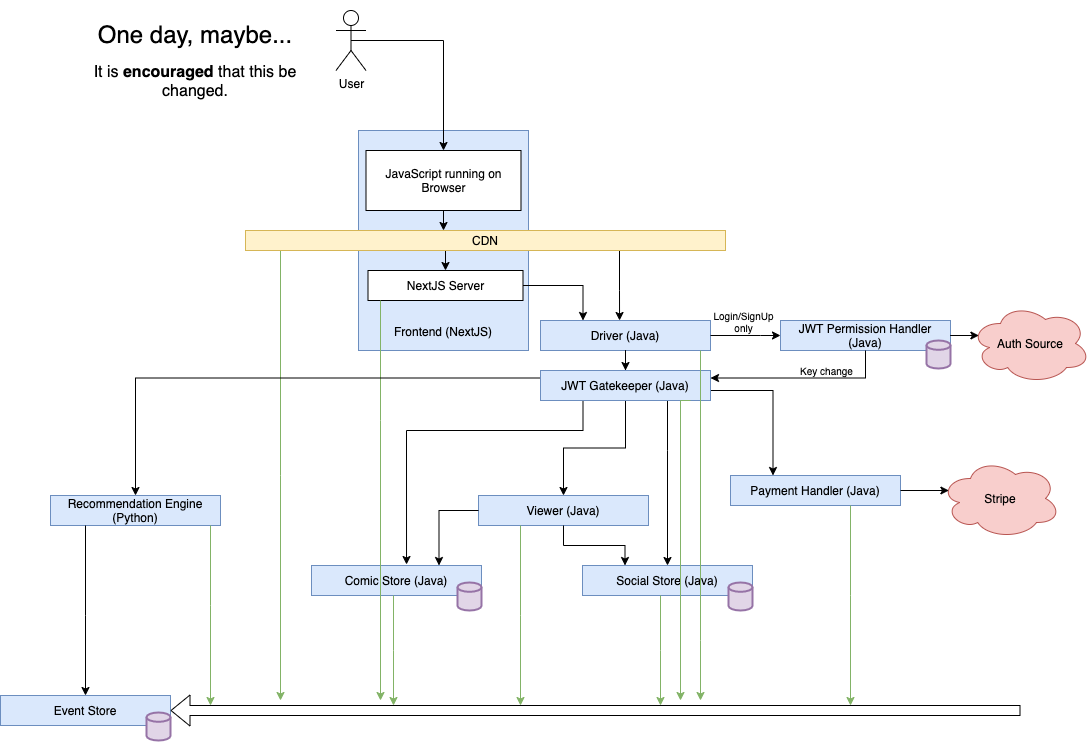

The diagram above was exported from draw.io. Its source (the exported page's mxGraphModel, read from the mxfile embedded in the PNG):
<mxGraphModel dx="1378" dy="882" grid="1" gridSize="10" guides="1" tooltips="1" connect="1" arrows="1" fold="1" page="1" pageScale="1" pageWidth="1100" pageHeight="850" math="0" shadow="0">
  <root>
    <mxCell id="0" />
    <mxCell id="1" parent="0" />
    <mxCell id="qVlDyq1gCtc9-m_nemMU-118" value="" style="group" parent="1" vertex="1" connectable="0">
      <mxGeometry x="363" y="160" width="170" height="220" as="geometry" />
    </mxCell>
    <mxCell id="qVlDyq1gCtc9-m_nemMU-119" value="" style="rounded=0;whiteSpace=wrap;html=1;fillColor=#dae8fc;strokeColor=#6c8ebf;align=left;" parent="qVlDyq1gCtc9-m_nemMU-118" vertex="1">
      <mxGeometry width="170" height="220" as="geometry" />
    </mxCell>
    <mxCell id="qVlDyq1gCtc9-m_nemMU-120" value="Frontend (NextJS)" style="text;html=1;strokeColor=none;fillColor=none;align=center;verticalAlign=middle;whiteSpace=wrap;rounded=0;" parent="qVlDyq1gCtc9-m_nemMU-118" vertex="1">
      <mxGeometry x="10" y="194.00333333333333" width="150" height="14.666666666666666" as="geometry" />
    </mxCell>
    <mxCell id="qVlDyq1gCtc9-m_nemMU-121" style="edgeStyle=orthogonalEdgeStyle;rounded=0;orthogonalLoop=1;jettySize=auto;html=1;entryX=0.412;entryY=-0.003;entryDx=0;entryDy=0;entryPerimeter=0;" parent="1" source="qVlDyq1gCtc9-m_nemMU-122" target="qVlDyq1gCtc9-m_nemMU-129" edge="1">
      <mxGeometry relative="1" as="geometry" />
    </mxCell>
    <mxCell id="qVlDyq1gCtc9-m_nemMU-122" value="JavaScript running on Browser" style="rounded=0;whiteSpace=wrap;html=1;" parent="1" vertex="1">
      <mxGeometry x="370.5" y="180" width="155" height="60" as="geometry" />
    </mxCell>
    <mxCell id="qVlDyq1gCtc9-m_nemMU-123" style="edgeStyle=orthogonalEdgeStyle;rounded=0;orthogonalLoop=1;jettySize=auto;html=1;entryX=0.5;entryY=0;entryDx=0;entryDy=0;exitX=0.5;exitY=0.5;exitDx=0;exitDy=0;exitPerimeter=0;" parent="1" source="qVlDyq1gCtc9-m_nemMU-124" target="qVlDyq1gCtc9-m_nemMU-122" edge="1">
      <mxGeometry relative="1" as="geometry">
        <Array as="points">
          <mxPoint x="448" y="70" />
        </Array>
      </mxGeometry>
    </mxCell>
    <mxCell id="qVlDyq1gCtc9-m_nemMU-124" value="User" style="shape=umlActor;verticalLabelPosition=bottom;verticalAlign=top;html=1;outlineConnect=0;" parent="1" vertex="1">
      <mxGeometry x="340.5" y="40" width="30" height="60" as="geometry" />
    </mxCell>
    <mxCell id="qVlDyq1gCtc9-m_nemMU-125" style="edgeStyle=orthogonalEdgeStyle;rounded=0;orthogonalLoop=1;jettySize=auto;html=1;entryX=0.5;entryY=0;entryDx=0;entryDy=0;" parent="1" source="qVlDyq1gCtc9-m_nemMU-129" target="qVlDyq1gCtc9-m_nemMU-134" edge="1">
      <mxGeometry relative="1" as="geometry">
        <Array as="points">
          <mxPoint x="450" y="300" />
          <mxPoint x="450" y="300" />
        </Array>
      </mxGeometry>
    </mxCell>
    <mxCell id="qVlDyq1gCtc9-m_nemMU-127" style="edgeStyle=elbowEdgeStyle;rounded=0;orthogonalLoop=1;jettySize=auto;html=1;strokeColor=#82b366;fillColor=#d5e8d4;" parent="1" source="qVlDyq1gCtc9-m_nemMU-129" edge="1">
      <mxGeometry relative="1" as="geometry">
        <mxPoint x="285" y="730" as="targetPoint" />
      </mxGeometry>
    </mxCell>
    <mxCell id="qVlDyq1gCtc9-m_nemMU-128" style="edgeStyle=orthogonalEdgeStyle;rounded=0;orthogonalLoop=1;jettySize=auto;html=1;entryX=0.465;entryY=0;entryDx=0;entryDy=0;entryPerimeter=0;" parent="1" source="qVlDyq1gCtc9-m_nemMU-129" target="qVlDyq1gCtc9-m_nemMU-170" edge="1">
      <mxGeometry relative="1" as="geometry">
        <Array as="points">
          <mxPoint x="624" y="320" />
          <mxPoint x="624" y="320" />
        </Array>
      </mxGeometry>
    </mxCell>
    <mxCell id="qVlDyq1gCtc9-m_nemMU-129" value="CDN" style="rounded=0;whiteSpace=wrap;html=1;fillColor=#fff2cc;strokeColor=#d6b656;" parent="1" vertex="1">
      <mxGeometry x="250" y="260" width="480" height="20" as="geometry" />
    </mxCell>
    <mxCell id="qVlDyq1gCtc9-m_nemMU-130" value="" style="group" parent="1" vertex="1" connectable="0">
      <mxGeometry x="483" y="525" width="170" height="30" as="geometry" />
    </mxCell>
    <mxCell id="qVlDyq1gCtc9-m_nemMU-131" value="" style="rounded=0;whiteSpace=wrap;html=1;fillColor=#dae8fc;strokeColor=#6c8ebf;align=left;" parent="qVlDyq1gCtc9-m_nemMU-130" vertex="1">
      <mxGeometry width="170" height="30" as="geometry" />
    </mxCell>
    <mxCell id="qVlDyq1gCtc9-m_nemMU-132" value="Viewer (Java)" style="text;html=1;strokeColor=none;fillColor=none;align=center;verticalAlign=middle;whiteSpace=wrap;rounded=0;" parent="qVlDyq1gCtc9-m_nemMU-130" vertex="1">
      <mxGeometry x="10" y="7.663333333333185" width="150" height="14.666666666666666" as="geometry" />
    </mxCell>
    <mxCell id="qVlDyq1gCtc9-m_nemMU-133" style="edgeStyle=orthogonalEdgeStyle;rounded=0;orthogonalLoop=1;jettySize=auto;html=1;entryX=0.25;entryY=0;entryDx=0;entryDy=0;" parent="1" source="qVlDyq1gCtc9-m_nemMU-134" target="qVlDyq1gCtc9-m_nemMU-170" edge="1">
      <mxGeometry relative="1" as="geometry" />
    </mxCell>
    <mxCell id="qVlDyq1gCtc9-m_nemMU-134" value="NextJS Server" style="rounded=0;whiteSpace=wrap;html=1;" parent="1" vertex="1">
      <mxGeometry x="372.5" y="300" width="155" height="30" as="geometry" />
    </mxCell>
    <mxCell id="qVlDyq1gCtc9-m_nemMU-135" value="" style="group" parent="1" vertex="1" connectable="0">
      <mxGeometry x="785" y="350" width="179" height="38" as="geometry" />
    </mxCell>
    <mxCell id="qVlDyq1gCtc9-m_nemMU-136" value="" style="rounded=0;whiteSpace=wrap;html=1;fillColor=#dae8fc;strokeColor=#6c8ebf;align=left;" parent="qVlDyq1gCtc9-m_nemMU-135" vertex="1">
      <mxGeometry width="170" height="30" as="geometry" />
    </mxCell>
    <mxCell id="qVlDyq1gCtc9-m_nemMU-137" value="JWT Permission Handler (Java)" style="text;html=1;strokeColor=none;fillColor=none;align=center;verticalAlign=middle;whiteSpace=wrap;rounded=0;" parent="qVlDyq1gCtc9-m_nemMU-135" vertex="1">
      <mxGeometry x="10" y="7.663333333333185" width="150" height="14.666666666666666" as="geometry" />
    </mxCell>
    <mxCell id="4" value="" style="strokeWidth=2;html=1;shape=mxgraph.flowchart.database;whiteSpace=wrap;fillColor=#e1d5e7;strokeColor=#9673a6;" vertex="1" parent="qVlDyq1gCtc9-m_nemMU-135">
      <mxGeometry x="146" y="20" width="24" height="28" as="geometry" />
    </mxCell>
    <mxCell id="qVlDyq1gCtc9-m_nemMU-138" value="" style="group" parent="1" vertex="1" connectable="0">
      <mxGeometry x="735" y="505" width="170" height="30" as="geometry" />
    </mxCell>
    <mxCell id="qVlDyq1gCtc9-m_nemMU-139" value="" style="rounded=0;whiteSpace=wrap;html=1;fillColor=#dae8fc;strokeColor=#6c8ebf;align=left;" parent="qVlDyq1gCtc9-m_nemMU-138" vertex="1">
      <mxGeometry width="170" height="30" as="geometry" />
    </mxCell>
    <mxCell id="qVlDyq1gCtc9-m_nemMU-140" value="Payment Handler (Java)" style="text;html=1;strokeColor=none;fillColor=none;align=center;verticalAlign=middle;whiteSpace=wrap;rounded=0;" parent="qVlDyq1gCtc9-m_nemMU-138" vertex="1">
      <mxGeometry x="10" y="7.663333333333185" width="150" height="14.666666666666666" as="geometry" />
    </mxCell>
    <mxCell id="qVlDyq1gCtc9-m_nemMU-141" value="" style="group" parent="1" vertex="1" connectable="0">
      <mxGeometry x="587" y="595" width="170" height="45" as="geometry" />
    </mxCell>
    <mxCell id="qVlDyq1gCtc9-m_nemMU-142" value="" style="rounded=0;whiteSpace=wrap;html=1;fillColor=#dae8fc;strokeColor=#6c8ebf;align=left;" parent="qVlDyq1gCtc9-m_nemMU-141" vertex="1">
      <mxGeometry width="170" height="30" as="geometry" />
    </mxCell>
    <mxCell id="qVlDyq1gCtc9-m_nemMU-143" value="Social Store (Java)" style="text;html=1;strokeColor=none;fillColor=none;align=center;verticalAlign=middle;whiteSpace=wrap;rounded=0;" parent="qVlDyq1gCtc9-m_nemMU-141" vertex="1">
      <mxGeometry x="10" y="7.663333333333185" width="150" height="14.666666666666666" as="geometry" />
    </mxCell>
    <mxCell id="qVlDyq1gCtc9-m_nemMU-144" value="" style="strokeWidth=2;html=1;shape=mxgraph.flowchart.database;whiteSpace=wrap;fillColor=#e1d5e7;strokeColor=#9673a6;" parent="qVlDyq1gCtc9-m_nemMU-141" vertex="1">
      <mxGeometry x="146" y="17" width="24" height="28" as="geometry" />
    </mxCell>
    <mxCell id="qVlDyq1gCtc9-m_nemMU-145" value="Stripe" style="ellipse;shape=cloud;whiteSpace=wrap;html=1;fillColor=#f8cecc;strokeColor=#b85450;" parent="1" vertex="1">
      <mxGeometry x="945" y="488" width="120" height="80" as="geometry" />
    </mxCell>
    <mxCell id="qVlDyq1gCtc9-m_nemMU-146" style="edgeStyle=orthogonalEdgeStyle;rounded=0;orthogonalLoop=1;jettySize=auto;html=1;entryX=0.07;entryY=0.4;entryDx=0;entryDy=0;entryPerimeter=0;" parent="1" source="qVlDyq1gCtc9-m_nemMU-139" target="qVlDyq1gCtc9-m_nemMU-145" edge="1">
      <mxGeometry relative="1" as="geometry" />
    </mxCell>
    <mxCell id="qVlDyq1gCtc9-m_nemMU-147" value="" style="group" parent="1" vertex="1" connectable="0">
      <mxGeometry x="316" y="595" width="170" height="45" as="geometry" />
    </mxCell>
    <mxCell id="qVlDyq1gCtc9-m_nemMU-148" value="" style="rounded=0;whiteSpace=wrap;html=1;fillColor=#dae8fc;strokeColor=#6c8ebf;align=left;" parent="qVlDyq1gCtc9-m_nemMU-147" vertex="1">
      <mxGeometry width="170" height="30" as="geometry" />
    </mxCell>
    <mxCell id="qVlDyq1gCtc9-m_nemMU-149" value="Comic Store (Java)" style="text;html=1;strokeColor=none;fillColor=none;align=center;verticalAlign=middle;whiteSpace=wrap;rounded=0;" parent="qVlDyq1gCtc9-m_nemMU-147" vertex="1">
      <mxGeometry x="10" y="7.663333333333185" width="150" height="14.666666666666666" as="geometry" />
    </mxCell>
    <mxCell id="qVlDyq1gCtc9-m_nemMU-150" value="" style="strokeWidth=2;html=1;shape=mxgraph.flowchart.database;whiteSpace=wrap;fillColor=#e1d5e7;strokeColor=#9673a6;" parent="qVlDyq1gCtc9-m_nemMU-147" vertex="1">
      <mxGeometry x="146" y="17" width="24" height="28" as="geometry" />
    </mxCell>
    <mxCell id="qVlDyq1gCtc9-m_nemMU-151" style="edgeStyle=orthogonalEdgeStyle;rounded=0;orthogonalLoop=1;jettySize=auto;html=1;exitX=0;exitY=0.5;exitDx=0;exitDy=0;entryX=0.75;entryY=0;entryDx=0;entryDy=0;" parent="1" source="qVlDyq1gCtc9-m_nemMU-131" target="qVlDyq1gCtc9-m_nemMU-148" edge="1">
      <mxGeometry relative="1" as="geometry">
        <mxPoint x="455" y="575" as="targetPoint" />
        <Array as="points">
          <mxPoint x="444" y="540" />
        </Array>
      </mxGeometry>
    </mxCell>
    <mxCell id="qVlDyq1gCtc9-m_nemMU-152" style="edgeStyle=orthogonalEdgeStyle;rounded=0;orthogonalLoop=1;jettySize=auto;html=1;entryX=0.25;entryY=0;entryDx=0;entryDy=0;" parent="1" source="qVlDyq1gCtc9-m_nemMU-131" target="qVlDyq1gCtc9-m_nemMU-142" edge="1">
      <mxGeometry relative="1" as="geometry">
        <Array as="points">
          <mxPoint x="568" y="575" />
          <mxPoint x="630" y="575" />
        </Array>
      </mxGeometry>
    </mxCell>
    <mxCell id="qVlDyq1gCtc9-m_nemMU-153" value="" style="group" parent="1" vertex="1" connectable="0">
      <mxGeometry x="55" y="525" width="170" height="30" as="geometry" />
    </mxCell>
    <mxCell id="qVlDyq1gCtc9-m_nemMU-154" value="" style="rounded=0;whiteSpace=wrap;html=1;fillColor=#dae8fc;strokeColor=#6c8ebf;align=left;" parent="qVlDyq1gCtc9-m_nemMU-153" vertex="1">
      <mxGeometry width="170" height="30" as="geometry" />
    </mxCell>
    <mxCell id="qVlDyq1gCtc9-m_nemMU-155" value="Recommendation Engine (Python)" style="text;html=1;strokeColor=none;fillColor=none;align=center;verticalAlign=middle;whiteSpace=wrap;rounded=0;" parent="qVlDyq1gCtc9-m_nemMU-153" vertex="1">
      <mxGeometry x="10" y="7.663333333333185" width="150" height="14.666666666666666" as="geometry" />
    </mxCell>
    <mxCell id="qVlDyq1gCtc9-m_nemMU-156" value="" style="group" parent="1" vertex="1" connectable="0">
      <mxGeometry x="5" y="725" width="170" height="45" as="geometry" />
    </mxCell>
    <mxCell id="qVlDyq1gCtc9-m_nemMU-157" value="" style="rounded=0;whiteSpace=wrap;html=1;fillColor=#dae8fc;strokeColor=#6c8ebf;align=left;" parent="qVlDyq1gCtc9-m_nemMU-156" vertex="1">
      <mxGeometry width="170" height="30" as="geometry" />
    </mxCell>
    <mxCell id="qVlDyq1gCtc9-m_nemMU-158" value="Event Store" style="text;html=1;strokeColor=none;fillColor=none;align=center;verticalAlign=middle;whiteSpace=wrap;rounded=0;" parent="qVlDyq1gCtc9-m_nemMU-156" vertex="1">
      <mxGeometry x="10" y="7.663333333333185" width="150" height="14.666666666666666" as="geometry" />
    </mxCell>
    <mxCell id="qVlDyq1gCtc9-m_nemMU-159" value="" style="strokeWidth=2;html=1;shape=mxgraph.flowchart.database;whiteSpace=wrap;fillColor=#e1d5e7;strokeColor=#9673a6;" parent="qVlDyq1gCtc9-m_nemMU-156" vertex="1">
      <mxGeometry x="146" y="17" width="24" height="28" as="geometry" />
    </mxCell>
    <mxCell id="qVlDyq1gCtc9-m_nemMU-160" value="" style="shape=flexArrow;endArrow=classic;html=1;entryX=1;entryY=0.5;entryDx=0;entryDy=0;" parent="1" target="qVlDyq1gCtc9-m_nemMU-157" edge="1">
      <mxGeometry width="50" height="50" relative="1" as="geometry">
        <mxPoint x="1025" y="740" as="sourcePoint" />
        <mxPoint x="715" y="275" as="targetPoint" />
      </mxGeometry>
    </mxCell>
    <mxCell id="qVlDyq1gCtc9-m_nemMU-161" style="edgeStyle=elbowEdgeStyle;rounded=0;orthogonalLoop=1;jettySize=auto;html=1;entryX=0.5;entryY=0;entryDx=0;entryDy=0;" parent="1" source="qVlDyq1gCtc9-m_nemMU-154" target="qVlDyq1gCtc9-m_nemMU-157" edge="1">
      <mxGeometry relative="1" as="geometry">
        <Array as="points">
          <mxPoint x="90" y="645" />
        </Array>
      </mxGeometry>
    </mxCell>
    <mxCell id="qVlDyq1gCtc9-m_nemMU-162" style="edgeStyle=elbowEdgeStyle;rounded=0;orthogonalLoop=1;jettySize=auto;html=1;fillColor=#d5e8d4;strokeColor=#82b366;" parent="1" source="qVlDyq1gCtc9-m_nemMU-154" edge="1">
      <mxGeometry relative="1" as="geometry">
        <mxPoint x="215" y="735" as="targetPoint" />
        <Array as="points">
          <mxPoint x="215" y="635" />
          <mxPoint x="250" y="605" />
        </Array>
      </mxGeometry>
    </mxCell>
    <mxCell id="qVlDyq1gCtc9-m_nemMU-163" style="edgeStyle=elbowEdgeStyle;rounded=0;orthogonalLoop=1;jettySize=auto;html=1;strokeColor=#82b366;fillColor=#d5e8d4;" parent="1" source="qVlDyq1gCtc9-m_nemMU-148" edge="1">
      <mxGeometry relative="1" as="geometry">
        <mxPoint x="398" y="735" as="targetPoint" />
      </mxGeometry>
    </mxCell>
    <mxCell id="qVlDyq1gCtc9-m_nemMU-164" style="edgeStyle=elbowEdgeStyle;rounded=0;orthogonalLoop=1;jettySize=auto;html=1;strokeColor=#82b366;fillColor=#d5e8d4;" parent="1" source="qVlDyq1gCtc9-m_nemMU-131" edge="1">
      <mxGeometry relative="1" as="geometry">
        <mxPoint x="525" y="735" as="targetPoint" />
      </mxGeometry>
    </mxCell>
    <mxCell id="qVlDyq1gCtc9-m_nemMU-165" style="edgeStyle=elbowEdgeStyle;rounded=0;orthogonalLoop=1;jettySize=auto;html=1;strokeColor=#82b366;fillColor=#d5e8d4;" parent="1" source="qVlDyq1gCtc9-m_nemMU-142" edge="1">
      <mxGeometry relative="1" as="geometry">
        <mxPoint x="665" y="735" as="targetPoint" />
      </mxGeometry>
    </mxCell>
    <mxCell id="qVlDyq1gCtc9-m_nemMU-166" style="edgeStyle=elbowEdgeStyle;rounded=0;orthogonalLoop=1;jettySize=auto;html=1;fillColor=#d5e8d4;entryX=1;entryY=0.25;entryDx=0;entryDy=0;" parent="1" source="qVlDyq1gCtc9-m_nemMU-136" target="qVlDyq1gCtc9-m_nemMU-184" edge="1">
      <mxGeometry relative="1" as="geometry">
        <mxPoint x="915" y="730" as="targetPoint" />
        <Array as="points">
          <mxPoint x="870" y="390" />
          <mxPoint x="915" y="420" />
        </Array>
      </mxGeometry>
    </mxCell>
    <mxCell id="3" value="Key change" style="edgeLabel;html=1;align=center;verticalAlign=middle;resizable=0;points=[];fontSize=10;labelBackgroundColor=none;" vertex="1" connectable="0" parent="qVlDyq1gCtc9-m_nemMU-166">
      <mxGeometry x="0.0904" relative="1" as="geometry">
        <mxPoint x="31.5" y="-8.5" as="offset" />
      </mxGeometry>
    </mxCell>
    <mxCell id="qVlDyq1gCtc9-m_nemMU-167" style="edgeStyle=elbowEdgeStyle;rounded=0;orthogonalLoop=1;jettySize=auto;html=1;strokeColor=#82b366;fillColor=#d5e8d4;" parent="1" source="qVlDyq1gCtc9-m_nemMU-139" edge="1">
      <mxGeometry relative="1" as="geometry">
        <mxPoint x="855" y="735" as="targetPoint" />
        <Array as="points">
          <mxPoint x="855" y="625" />
        </Array>
      </mxGeometry>
    </mxCell>
    <mxCell id="qVlDyq1gCtc9-m_nemMU-168" style="edgeStyle=elbowEdgeStyle;rounded=0;orthogonalLoop=1;jettySize=auto;html=1;strokeColor=#82b366;fillColor=#d5e8d4;" parent="1" source="qVlDyq1gCtc9-m_nemMU-134" edge="1">
      <mxGeometry relative="1" as="geometry">
        <mxPoint x="385" y="730" as="targetPoint" />
        <Array as="points">
          <mxPoint x="385" y="450" />
          <mxPoint x="375" y="610" />
          <mxPoint x="305" y="430" />
          <mxPoint x="285" y="490" />
        </Array>
      </mxGeometry>
    </mxCell>
    <mxCell id="qVlDyq1gCtc9-m_nemMU-169" value="" style="group" parent="1" vertex="1" connectable="0">
      <mxGeometry x="545" y="350" width="170" height="30" as="geometry" />
    </mxCell>
    <mxCell id="qVlDyq1gCtc9-m_nemMU-170" value="" style="rounded=0;whiteSpace=wrap;html=1;fillColor=#dae8fc;strokeColor=#6c8ebf;align=left;" parent="qVlDyq1gCtc9-m_nemMU-169" vertex="1">
      <mxGeometry width="170" height="30" as="geometry" />
    </mxCell>
    <mxCell id="qVlDyq1gCtc9-m_nemMU-171" value="Driver (Java)" style="text;html=1;strokeColor=none;fillColor=none;align=center;verticalAlign=middle;whiteSpace=wrap;rounded=0;" parent="qVlDyq1gCtc9-m_nemMU-169" vertex="1">
      <mxGeometry x="10" y="7.663333333333185" width="150" height="14.666666666666666" as="geometry" />
    </mxCell>
    <mxCell id="qVlDyq1gCtc9-m_nemMU-172" style="edgeStyle=orthogonalEdgeStyle;rounded=0;orthogonalLoop=1;jettySize=auto;html=1;entryX=0.559;entryY=-0.033;entryDx=0;entryDy=0;entryPerimeter=0;exitX=0.25;exitY=1;exitDx=0;exitDy=0;" parent="1" source="qVlDyq1gCtc9-m_nemMU-184" target="qVlDyq1gCtc9-m_nemMU-148" edge="1">
      <mxGeometry relative="1" as="geometry">
        <Array as="points">
          <mxPoint x="588" y="460" />
          <mxPoint x="411" y="460" />
        </Array>
      </mxGeometry>
    </mxCell>
    <mxCell id="qVlDyq1gCtc9-m_nemMU-173" style="edgeStyle=orthogonalEdgeStyle;rounded=0;orthogonalLoop=1;jettySize=auto;html=1;entryX=0.5;entryY=0;entryDx=0;entryDy=0;exitX=0;exitY=0.25;exitDx=0;exitDy=0;" parent="1" source="qVlDyq1gCtc9-m_nemMU-184" target="qVlDyq1gCtc9-m_nemMU-154" edge="1">
      <mxGeometry relative="1" as="geometry">
        <Array as="points">
          <mxPoint x="140" y="408" />
        </Array>
        <mxPoint x="475" y="400" as="sourcePoint" />
      </mxGeometry>
    </mxCell>
    <mxCell id="qVlDyq1gCtc9-m_nemMU-174" style="edgeStyle=orthogonalEdgeStyle;rounded=0;orthogonalLoop=1;jettySize=auto;html=1;entryX=0;entryY=0.5;entryDx=0;entryDy=0;" parent="1" source="qVlDyq1gCtc9-m_nemMU-170" target="qVlDyq1gCtc9-m_nemMU-136" edge="1">
      <mxGeometry relative="1" as="geometry">
        <Array as="points">
          <mxPoint x="765" y="365" />
        </Array>
      </mxGeometry>
    </mxCell>
    <mxCell id="2" value="Login/SignUp&lt;br&gt;only" style="edgeLabel;html=1;align=center;verticalAlign=middle;resizable=0;points=[];fontSize=10;labelBackgroundColor=none;" vertex="1" connectable="0" parent="qVlDyq1gCtc9-m_nemMU-174">
      <mxGeometry x="0.2857" y="-1" relative="1" as="geometry">
        <mxPoint x="-13" y="-16" as="offset" />
      </mxGeometry>
    </mxCell>
    <mxCell id="qVlDyq1gCtc9-m_nemMU-176" style="edgeStyle=orthogonalEdgeStyle;rounded=0;orthogonalLoop=1;jettySize=auto;html=1;entryX=0.07;entryY=0.4;entryDx=0;entryDy=0;entryPerimeter=0;" parent="1" source="qVlDyq1gCtc9-m_nemMU-136" target="qVlDyq1gCtc9-m_nemMU-186" edge="1">
      <mxGeometry relative="1" as="geometry" />
    </mxCell>
    <mxCell id="qVlDyq1gCtc9-m_nemMU-177" style="edgeStyle=orthogonalEdgeStyle;rounded=0;orthogonalLoop=1;jettySize=auto;html=1;entryX=0.5;entryY=0;entryDx=0;entryDy=0;" parent="1" source="qVlDyq1gCtc9-m_nemMU-184" target="qVlDyq1gCtc9-m_nemMU-131" edge="1">
      <mxGeometry relative="1" as="geometry" />
    </mxCell>
    <mxCell id="qVlDyq1gCtc9-m_nemMU-178" style="edgeStyle=orthogonalEdgeStyle;rounded=0;orthogonalLoop=1;jettySize=auto;html=1;entryX=0.5;entryY=0;entryDx=0;entryDy=0;" parent="1" source="qVlDyq1gCtc9-m_nemMU-184" target="qVlDyq1gCtc9-m_nemMU-142" edge="1">
      <mxGeometry relative="1" as="geometry">
        <Array as="points">
          <mxPoint x="672" y="480" />
          <mxPoint x="672" y="480" />
        </Array>
      </mxGeometry>
    </mxCell>
    <mxCell id="qVlDyq1gCtc9-m_nemMU-179" style="edgeStyle=orthogonalEdgeStyle;rounded=0;orthogonalLoop=1;jettySize=auto;html=1;entryX=0.25;entryY=0;entryDx=0;entryDy=0;" parent="1" source="qVlDyq1gCtc9-m_nemMU-184" target="qVlDyq1gCtc9-m_nemMU-139" edge="1">
      <mxGeometry relative="1" as="geometry">
        <Array as="points">
          <mxPoint x="778" y="420" />
        </Array>
      </mxGeometry>
    </mxCell>
    <mxCell id="qVlDyq1gCtc9-m_nemMU-181" style="edgeStyle=orthogonalEdgeStyle;rounded=0;orthogonalLoop=1;jettySize=auto;html=1;entryX=0.5;entryY=0;entryDx=0;entryDy=0;" parent="1" source="qVlDyq1gCtc9-m_nemMU-170" target="qVlDyq1gCtc9-m_nemMU-184" edge="1">
      <mxGeometry relative="1" as="geometry" />
    </mxCell>
    <mxCell id="qVlDyq1gCtc9-m_nemMU-182" value="&lt;font&gt;&lt;span style=&quot;font-size: 24px&quot;&gt;One day, maybe...&lt;/span&gt;&lt;br&gt;&lt;br&gt;&lt;font style=&quot;font-size: 16px&quot;&gt;It is &lt;b&gt;encouraged&lt;/b&gt; that this be changed.&lt;/font&gt;&lt;br&gt;&lt;/font&gt;" style="text;html=1;strokeColor=none;fillColor=none;align=center;verticalAlign=middle;whiteSpace=wrap;rounded=0;" parent="1" vertex="1">
      <mxGeometry x="85" y="30" width="230" height="120" as="geometry" />
    </mxCell>
    <mxCell id="qVlDyq1gCtc9-m_nemMU-183" value="" style="group" parent="1" vertex="1" connectable="0">
      <mxGeometry x="545" y="400" width="170" height="30" as="geometry" />
    </mxCell>
    <mxCell id="qVlDyq1gCtc9-m_nemMU-184" value="" style="rounded=0;whiteSpace=wrap;html=1;fillColor=#dae8fc;strokeColor=#6c8ebf;align=left;" parent="qVlDyq1gCtc9-m_nemMU-183" vertex="1">
      <mxGeometry width="170" height="30" as="geometry" />
    </mxCell>
    <mxCell id="qVlDyq1gCtc9-m_nemMU-185" value="JWT Gatekeeper (Java)" style="text;html=1;strokeColor=none;fillColor=none;align=center;verticalAlign=middle;whiteSpace=wrap;rounded=0;" parent="qVlDyq1gCtc9-m_nemMU-183" vertex="1">
      <mxGeometry x="10" y="7.663333333333185" width="150" height="14.666666666666666" as="geometry" />
    </mxCell>
    <mxCell id="qVlDyq1gCtc9-m_nemMU-186" value="Auth Source" style="ellipse;shape=cloud;whiteSpace=wrap;html=1;fillColor=#f8cecc;strokeColor=#b85450;" parent="1" vertex="1">
      <mxGeometry x="975" y="333" width="120" height="80" as="geometry" />
    </mxCell>
    <mxCell id="qVlDyq1gCtc9-m_nemMU-175" style="edgeStyle=orthogonalEdgeStyle;rounded=0;orthogonalLoop=1;jettySize=auto;html=1;strokeColor=#82b366;fillColor=#d5e8d4;" parent="1" source="qVlDyq1gCtc9-m_nemMU-170" edge="1">
      <mxGeometry relative="1" as="geometry">
        <mxPoint x="705" y="730" as="targetPoint" />
        <Array as="points">
          <mxPoint x="705" y="670" />
        </Array>
      </mxGeometry>
    </mxCell>
    <mxCell id="qVlDyq1gCtc9-m_nemMU-180" style="edgeStyle=orthogonalEdgeStyle;rounded=0;orthogonalLoop=1;jettySize=auto;html=1;strokeColor=#82b366;fillColor=#d5e8d4;exitX=0.882;exitY=1;exitDx=0;exitDy=0;exitPerimeter=0;" parent="1" source="qVlDyq1gCtc9-m_nemMU-184" edge="1">
      <mxGeometry relative="1" as="geometry">
        <mxPoint x="685" y="730" as="targetPoint" />
        <Array as="points">
          <mxPoint x="685" y="430" />
          <mxPoint x="685" y="730" />
        </Array>
        <mxPoint x="715.0000000000005" y="390" as="sourcePoint" />
      </mxGeometry>
    </mxCell>
  </root>
</mxGraphModel>